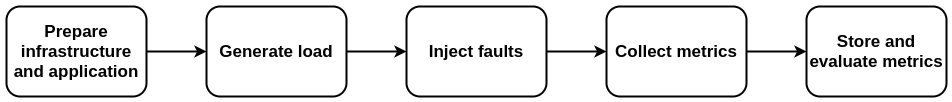

The diagram above was exported from draw.io. Its source (the exported page's mxGraphModel, read from the mxfile embedded in the PNG):
<mxGraphModel dx="1355" dy="773" grid="1" gridSize="10" guides="1" tooltips="1" connect="1" arrows="1" fold="1" page="1" pageScale="1" pageWidth="850" pageHeight="1100" math="0" shadow="0">
  <root>
    <mxCell id="0" />
    <mxCell id="1" parent="0" />
    <mxCell id="2" value="" style="edgeStyle=orthogonalEdgeStyle;rounded=0;orthogonalLoop=1;jettySize=auto;html=1;strokeWidth=2;fontStyle=1;fontSize=17;" edge="1" source="3" target="5" parent="1">
      <mxGeometry relative="1" as="geometry" />
    </mxCell>
    <mxCell id="3" value="Prepare infrastructure and application" style="rounded=1;whiteSpace=wrap;html=1;strokeWidth=2;perimeterSpacing=0;spacing=2;spacingTop=0;fontStyle=1;fontSize=17;" vertex="1" parent="1">
      <mxGeometry x="60" y="130" width="140" height="90" as="geometry" />
    </mxCell>
    <mxCell id="4" value="" style="edgeStyle=orthogonalEdgeStyle;rounded=0;orthogonalLoop=1;jettySize=auto;html=1;strokeWidth=2;fontStyle=1;fontSize=17;" edge="1" source="5" target="7" parent="1">
      <mxGeometry relative="1" as="geometry" />
    </mxCell>
    <mxCell id="5" value="Generate load" style="rounded=1;whiteSpace=wrap;html=1;strokeWidth=2;fontStyle=1;fontSize=17;" vertex="1" parent="1">
      <mxGeometry x="260" y="130" width="140" height="90" as="geometry" />
    </mxCell>
    <mxCell id="6" value="" style="edgeStyle=orthogonalEdgeStyle;rounded=0;orthogonalLoop=1;jettySize=auto;html=1;strokeWidth=2;fontStyle=1;fontSize=17;" edge="1" source="7" target="9" parent="1">
      <mxGeometry relative="1" as="geometry" />
    </mxCell>
    <mxCell id="7" value="Inject faults" style="rounded=1;whiteSpace=wrap;html=1;strokeWidth=2;fontStyle=1;fontSize=17;" vertex="1" parent="1">
      <mxGeometry x="460" y="130" width="140" height="90" as="geometry" />
    </mxCell>
    <mxCell id="8" value="" style="edgeStyle=orthogonalEdgeStyle;rounded=0;orthogonalLoop=1;jettySize=auto;html=1;strokeWidth=2;fontStyle=1;fontSize=17;" edge="1" source="9" target="10" parent="1">
      <mxGeometry relative="1" as="geometry" />
    </mxCell>
    <mxCell id="9" value="Collect metrics" style="rounded=1;whiteSpace=wrap;html=1;strokeWidth=2;fontStyle=1;fontSize=17;" vertex="1" parent="1">
      <mxGeometry x="660" y="130" width="140" height="90" as="geometry" />
    </mxCell>
    <mxCell id="10" value="Store and evaluate metrics" style="rounded=1;whiteSpace=wrap;html=1;strokeWidth=2;fontStyle=1;fontSize=17;" vertex="1" parent="1">
      <mxGeometry x="860" y="130" width="140" height="90" as="geometry" />
    </mxCell>
  </root>
</mxGraphModel>